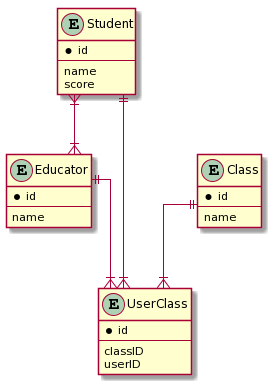

The diagram above was rendered by PlantUML. Its source (embedded in the PNG):
@startuml
' avoid problems with angled crows feet
skinparam linetype ortho

entity Student {
*id
--
name
score
}

entity Educator {
*id
--
name
}

entity Class {
*id
--
name
}

entity UserClass {
*id
--
classID
userID
}

Student ||--|{ UserClass
Student }|--|{ Educator
Educator ||--|{ UserClass
Class ||--|{ UserClass
@enduml